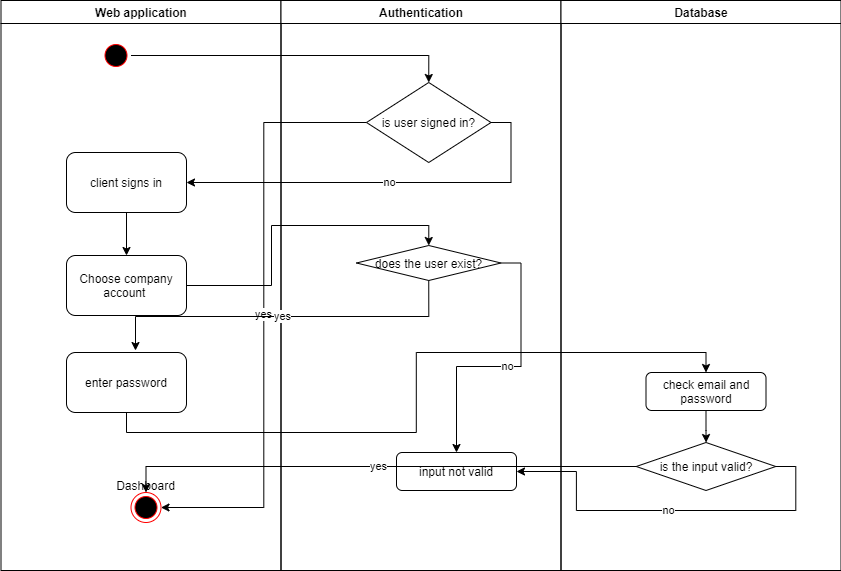

The diagram above was exported from draw.io. Its source (the exported page's mxGraphModel, read from the mxfile embedded in the PNG):
<mxGraphModel dx="868" dy="425" grid="1" gridSize="10" guides="1" tooltips="1" connect="1" arrows="1" fold="1" page="1" pageScale="1" pageWidth="1169" pageHeight="826" background="none" math="0" shadow="0">
  <root>
    <mxCell id="0" />
    <mxCell id="1" parent="0" />
    <mxCell id="2" value="Web application" style="swimlane;whiteSpace=wrap" parent="1" vertex="1">
      <mxGeometry x="164.5" y="128" width="280" height="570" as="geometry" />
    </mxCell>
    <mxCell id="5" value="" style="ellipse;shape=startState;fillColor=#000000;strokeColor=#ff0000;" parent="2" vertex="1">
      <mxGeometry x="100" y="40" width="30" height="30" as="geometry" />
    </mxCell>
    <mxCell id="VJI6E33x7VrGSSlaMqMF-52" style="edgeStyle=orthogonalEdgeStyle;rounded=0;orthogonalLoop=1;jettySize=auto;html=1;entryX=0.5;entryY=0;entryDx=0;entryDy=0;" edge="1" parent="2" source="VJI6E33x7VrGSSlaMqMF-42" target="VJI6E33x7VrGSSlaMqMF-43">
      <mxGeometry relative="1" as="geometry" />
    </mxCell>
    <mxCell id="VJI6E33x7VrGSSlaMqMF-42" value="client signs in" style="rounded=1;whiteSpace=wrap;html=1;" vertex="1" parent="2">
      <mxGeometry x="65.5" y="152" width="120" height="60" as="geometry" />
    </mxCell>
    <mxCell id="VJI6E33x7VrGSSlaMqMF-43" value="Choose company account&amp;nbsp;" style="rounded=1;whiteSpace=wrap;html=1;" vertex="1" parent="2">
      <mxGeometry x="65.5" y="255" width="120" height="60" as="geometry" />
    </mxCell>
    <mxCell id="VJI6E33x7VrGSSlaMqMF-44" value="enter password" style="rounded=1;whiteSpace=wrap;html=1;" vertex="1" parent="2">
      <mxGeometry x="65.5" y="352" width="120" height="60" as="geometry" />
    </mxCell>
    <mxCell id="38" value="Dashboard" style="ellipse;shape=endState;fillColor=#000000;strokeColor=#ff0000;spacing=3;spacingTop=0;spacingBottom=45;" parent="2" vertex="1">
      <mxGeometry x="130" y="492" width="30" height="30" as="geometry" />
    </mxCell>
    <mxCell id="3" value="Authentication" style="swimlane;whiteSpace=wrap" parent="1" vertex="1">
      <mxGeometry x="444.5" y="128" width="280" height="570" as="geometry" />
    </mxCell>
    <mxCell id="VJI6E33x7VrGSSlaMqMF-45" value="is user signed in?" style="rhombus;whiteSpace=wrap;html=1;" vertex="1" parent="3">
      <mxGeometry x="85.5" y="82" width="124.5" height="80" as="geometry" />
    </mxCell>
    <mxCell id="VJI6E33x7VrGSSlaMqMF-55" value="no" style="edgeStyle=orthogonalEdgeStyle;rounded=0;orthogonalLoop=1;jettySize=auto;html=1;exitX=1;exitY=0.5;exitDx=0;exitDy=0;entryX=0.5;entryY=0;entryDx=0;entryDy=0;" edge="1" parent="3" source="VJI6E33x7VrGSSlaMqMF-46" target="VJI6E33x7VrGSSlaMqMF-48">
      <mxGeometry relative="1" as="geometry" />
    </mxCell>
    <mxCell id="VJI6E33x7VrGSSlaMqMF-46" value="does the user exist?" style="rhombus;whiteSpace=wrap;html=1;" vertex="1" parent="3">
      <mxGeometry x="75.5" y="245" width="144.5" height="35" as="geometry" />
    </mxCell>
    <mxCell id="VJI6E33x7VrGSSlaMqMF-48" value="input not valid" style="rounded=1;whiteSpace=wrap;html=1;" vertex="1" parent="3">
      <mxGeometry x="115.5" y="452" width="120" height="38" as="geometry" />
    </mxCell>
    <mxCell id="4" value="Database" style="swimlane;whiteSpace=wrap" parent="1" vertex="1">
      <mxGeometry x="724.5" y="128" width="280" height="570" as="geometry" />
    </mxCell>
    <mxCell id="VJI6E33x7VrGSSlaMqMF-47" value="is the input valid?" style="rhombus;whiteSpace=wrap;html=1;" vertex="1" parent="4">
      <mxGeometry x="75.25" y="442" width="139.5" height="48" as="geometry" />
    </mxCell>
    <mxCell id="VJI6E33x7VrGSSlaMqMF-58" style="edgeStyle=orthogonalEdgeStyle;rounded=0;orthogonalLoop=1;jettySize=auto;html=1;" edge="1" parent="4" source="VJI6E33x7VrGSSlaMqMF-56" target="VJI6E33x7VrGSSlaMqMF-47">
      <mxGeometry relative="1" as="geometry" />
    </mxCell>
    <mxCell id="VJI6E33x7VrGSSlaMqMF-56" value="check email and password" style="rounded=1;whiteSpace=wrap;html=1;" vertex="1" parent="4">
      <mxGeometry x="85" y="372" width="120" height="38" as="geometry" />
    </mxCell>
    <mxCell id="VJI6E33x7VrGSSlaMqMF-49" style="edgeStyle=orthogonalEdgeStyle;rounded=0;orthogonalLoop=1;jettySize=auto;html=1;entryX=0.5;entryY=0;entryDx=0;entryDy=0;" edge="1" parent="1" source="5" target="VJI6E33x7VrGSSlaMqMF-45">
      <mxGeometry relative="1" as="geometry" />
    </mxCell>
    <mxCell id="VJI6E33x7VrGSSlaMqMF-50" value="no" style="edgeStyle=orthogonalEdgeStyle;rounded=0;orthogonalLoop=1;jettySize=auto;html=1;exitX=1;exitY=0.5;exitDx=0;exitDy=0;" edge="1" parent="1" source="VJI6E33x7VrGSSlaMqMF-45" target="VJI6E33x7VrGSSlaMqMF-42">
      <mxGeometry relative="1" as="geometry" />
    </mxCell>
    <mxCell id="VJI6E33x7VrGSSlaMqMF-51" value="yes" style="edgeStyle=orthogonalEdgeStyle;rounded=0;orthogonalLoop=1;jettySize=auto;html=1;entryX=1;entryY=0.5;entryDx=0;entryDy=0;" edge="1" parent="1" source="VJI6E33x7VrGSSlaMqMF-45" target="38">
      <mxGeometry relative="1" as="geometry" />
    </mxCell>
    <mxCell id="VJI6E33x7VrGSSlaMqMF-53" style="edgeStyle=orthogonalEdgeStyle;rounded=0;orthogonalLoop=1;jettySize=auto;html=1;exitX=1;exitY=0.5;exitDx=0;exitDy=0;entryX=0.5;entryY=0;entryDx=0;entryDy=0;" edge="1" parent="1" source="VJI6E33x7VrGSSlaMqMF-43" target="VJI6E33x7VrGSSlaMqMF-46">
      <mxGeometry relative="1" as="geometry" />
    </mxCell>
    <mxCell id="VJI6E33x7VrGSSlaMqMF-54" value="yes" style="edgeStyle=orthogonalEdgeStyle;rounded=0;orthogonalLoop=1;jettySize=auto;html=1;exitX=0.5;exitY=1;exitDx=0;exitDy=0;entryX=0.575;entryY=-0.033;entryDx=0;entryDy=0;entryPerimeter=0;" edge="1" parent="1" source="VJI6E33x7VrGSSlaMqMF-46" target="VJI6E33x7VrGSSlaMqMF-44">
      <mxGeometry relative="1" as="geometry" />
    </mxCell>
    <mxCell id="VJI6E33x7VrGSSlaMqMF-57" style="edgeStyle=orthogonalEdgeStyle;rounded=0;orthogonalLoop=1;jettySize=auto;html=1;exitX=0.5;exitY=1;exitDx=0;exitDy=0;entryX=0.5;entryY=0;entryDx=0;entryDy=0;" edge="1" parent="1" source="VJI6E33x7VrGSSlaMqMF-44" target="VJI6E33x7VrGSSlaMqMF-56">
      <mxGeometry relative="1" as="geometry" />
    </mxCell>
    <mxCell id="VJI6E33x7VrGSSlaMqMF-59" value="no" style="edgeStyle=orthogonalEdgeStyle;rounded=0;orthogonalLoop=1;jettySize=auto;html=1;exitX=1;exitY=0.5;exitDx=0;exitDy=0;" edge="1" parent="1" source="VJI6E33x7VrGSSlaMqMF-47" target="VJI6E33x7VrGSSlaMqMF-48">
      <mxGeometry relative="1" as="geometry" />
    </mxCell>
    <mxCell id="VJI6E33x7VrGSSlaMqMF-60" value="yes" style="edgeStyle=orthogonalEdgeStyle;rounded=0;orthogonalLoop=1;jettySize=auto;html=1;" edge="1" parent="1" source="VJI6E33x7VrGSSlaMqMF-47" target="38">
      <mxGeometry relative="1" as="geometry" />
    </mxCell>
  </root>
</mxGraphModel>